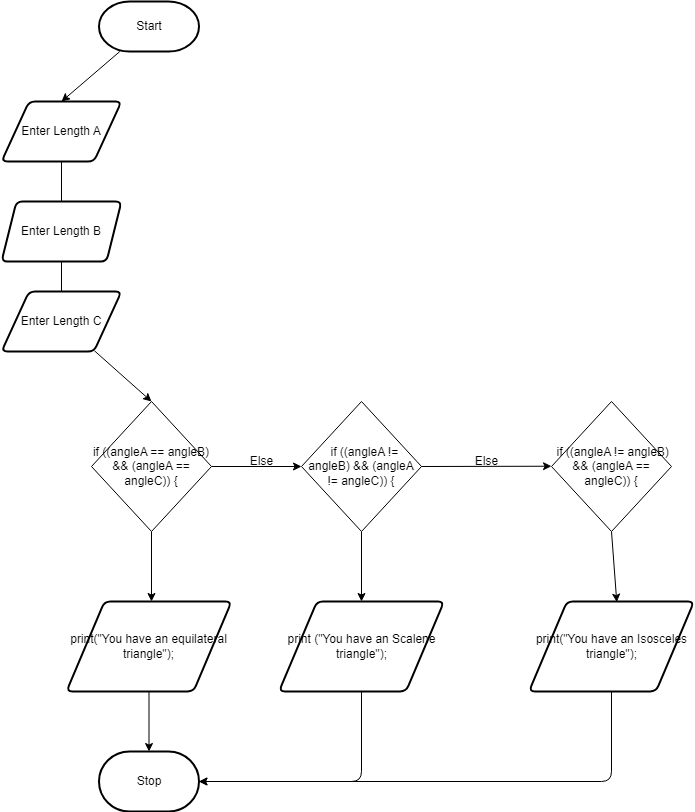

The diagram above was exported from draw.io. Its source (the exported page's mxGraphModel, read from the mxfile embedded in the PNG):
<mxGraphModel dx="1135" dy="749" grid="1" gridSize="10" guides="1" tooltips="1" connect="1" arrows="1" fold="1" page="1" pageScale="1" pageWidth="850" pageHeight="1100" math="0" shadow="0">
  <root>
    <mxCell id="0" />
    <mxCell id="1" parent="0" />
    <mxCell id="54" style="edgeStyle=none;html=1;entryX=0.5;entryY=0;entryDx=0;entryDy=0;" edge="1" parent="1" source="2" target="51">
      <mxGeometry relative="1" as="geometry" />
    </mxCell>
    <mxCell id="2" value="Start" style="strokeWidth=2;html=1;shape=mxgraph.flowchart.terminator;whiteSpace=wrap;" parent="1" vertex="1">
      <mxGeometry x="297.5" y="50" width="100" height="50" as="geometry" />
    </mxCell>
    <mxCell id="6" value="Stop" style="strokeWidth=2;html=1;shape=mxgraph.flowchart.terminator;whiteSpace=wrap;" parent="1" vertex="1">
      <mxGeometry x="297.5" y="800" width="100" height="60" as="geometry" />
    </mxCell>
    <mxCell id="13" style="edgeStyle=none;html=1;" edge="1" parent="1" source="12">
      <mxGeometry relative="1" as="geometry">
        <mxPoint x="350" y="650" as="targetPoint" />
      </mxGeometry>
    </mxCell>
    <mxCell id="20" style="edgeStyle=none;html=1;" edge="1" parent="1" source="12">
      <mxGeometry relative="1" as="geometry">
        <mxPoint x="500" y="515" as="targetPoint" />
      </mxGeometry>
    </mxCell>
    <mxCell id="12" value="if ((angleA == angleB) &amp;amp;&amp;amp; (angleA == angleC)) {" style="rhombus;whiteSpace=wrap;html=1;" vertex="1" parent="1">
      <mxGeometry x="290" y="450" width="120" height="130" as="geometry" />
    </mxCell>
    <mxCell id="19" style="edgeStyle=none;html=1;entryX=0.5;entryY=0;entryDx=0;entryDy=0;entryPerimeter=0;" edge="1" parent="1" source="18" target="6">
      <mxGeometry relative="1" as="geometry" />
    </mxCell>
    <mxCell id="18" value="print(&quot;You have an equilateral triangle&quot;);" style="shape=parallelogram;html=1;strokeWidth=2;perimeter=parallelogramPerimeter;whiteSpace=wrap;rounded=1;arcSize=12;size=0.23;" vertex="1" parent="1">
      <mxGeometry x="265" y="650" width="165" height="90" as="geometry" />
    </mxCell>
    <mxCell id="21" value="Else" style="text;html=1;resizable=0;autosize=1;align=center;verticalAlign=middle;points=[];fillColor=none;strokeColor=none;rounded=0;" vertex="1" parent="1">
      <mxGeometry x="440" y="500" width="40" height="20" as="geometry" />
    </mxCell>
    <mxCell id="26" style="edgeStyle=none;html=1;entryX=0.5;entryY=0;entryDx=0;entryDy=0;" edge="1" parent="1" source="22" target="23">
      <mxGeometry relative="1" as="geometry" />
    </mxCell>
    <mxCell id="28" style="edgeStyle=none;html=1;exitX=1;exitY=0.5;exitDx=0;exitDy=0;" edge="1" parent="1" source="22">
      <mxGeometry relative="1" as="geometry">
        <mxPoint x="750" y="514.7241379310344" as="targetPoint" />
      </mxGeometry>
    </mxCell>
    <mxCell id="22" value="&amp;nbsp; if ((angleA != angleB) &amp;amp;&amp;amp; (angleA != angleC)) {" style="rhombus;whiteSpace=wrap;html=1;" vertex="1" parent="1">
      <mxGeometry x="500" y="450" width="120" height="130" as="geometry" />
    </mxCell>
    <mxCell id="41" style="edgeStyle=orthogonalEdgeStyle;html=1;exitX=0.5;exitY=1;exitDx=0;exitDy=0;entryX=1;entryY=0.5;entryDx=0;entryDy=0;entryPerimeter=0;" edge="1" parent="1" source="23" target="6">
      <mxGeometry relative="1" as="geometry" />
    </mxCell>
    <mxCell id="23" value="print&amp;nbsp;(&quot;You have an Scalene triangle&quot;);" style="shape=parallelogram;html=1;strokeWidth=2;perimeter=parallelogramPerimeter;whiteSpace=wrap;rounded=1;arcSize=12;size=0.23;" vertex="1" parent="1">
      <mxGeometry x="477.5" y="650" width="165" height="90" as="geometry" />
    </mxCell>
    <mxCell id="27" value="Else" style="text;html=1;resizable=0;autosize=1;align=center;verticalAlign=middle;points=[];fillColor=none;strokeColor=none;rounded=0;" vertex="1" parent="1">
      <mxGeometry x="665" y="500" width="40" height="20" as="geometry" />
    </mxCell>
    <mxCell id="33" style="edgeStyle=none;html=1;exitX=0.5;exitY=1;exitDx=0;exitDy=0;entryX=0.532;entryY=0.007;entryDx=0;entryDy=0;entryPerimeter=0;" edge="1" parent="1" source="29" target="30">
      <mxGeometry relative="1" as="geometry" />
    </mxCell>
    <mxCell id="29" value="&amp;nbsp;if ((angleA != angleB) &amp;amp;&amp;amp; (angleA == angleC)) {" style="rhombus;whiteSpace=wrap;html=1;" vertex="1" parent="1">
      <mxGeometry x="750" y="450" width="120" height="130" as="geometry" />
    </mxCell>
    <mxCell id="42" style="edgeStyle=orthogonalEdgeStyle;html=1;entryX=1;entryY=0.5;entryDx=0;entryDy=0;entryPerimeter=0;" edge="1" parent="1" source="30" target="6">
      <mxGeometry relative="1" as="geometry">
        <Array as="points">
          <mxPoint x="810" y="830" />
        </Array>
      </mxGeometry>
    </mxCell>
    <mxCell id="30" value="print(&quot;You have an Isosceles triangle&quot;);" style="shape=parallelogram;html=1;strokeWidth=2;perimeter=parallelogramPerimeter;whiteSpace=wrap;rounded=1;arcSize=12;size=0.23;" vertex="1" parent="1">
      <mxGeometry x="727.5" y="650" width="165" height="90" as="geometry" />
    </mxCell>
    <mxCell id="56" style="edgeStyle=none;html=1;" edge="1" parent="1" source="51">
      <mxGeometry relative="1" as="geometry">
        <mxPoint x="260" y="290" as="targetPoint" />
      </mxGeometry>
    </mxCell>
    <mxCell id="51" value="Enter Length A" style="shape=parallelogram;html=1;strokeWidth=2;perimeter=parallelogramPerimeter;whiteSpace=wrap;rounded=1;arcSize=12;size=0.23;" vertex="1" parent="1">
      <mxGeometry x="200" y="150" width="120" height="60" as="geometry" />
    </mxCell>
    <mxCell id="57" style="edgeStyle=none;html=1;exitX=0.5;exitY=1;exitDx=0;exitDy=0;" edge="1" parent="1" source="52">
      <mxGeometry relative="1" as="geometry">
        <mxPoint x="260" y="370" as="targetPoint" />
      </mxGeometry>
    </mxCell>
    <mxCell id="52" value="Enter Length B" style="shape=parallelogram;html=1;strokeWidth=2;perimeter=parallelogramPerimeter;whiteSpace=wrap;rounded=1;arcSize=12;size=0.125;" vertex="1" parent="1">
      <mxGeometry x="200" y="250" width="120" height="60" as="geometry" />
    </mxCell>
    <mxCell id="58" style="edgeStyle=none;html=1;entryX=0.5;entryY=0;entryDx=0;entryDy=0;" edge="1" parent="1" source="53" target="12">
      <mxGeometry relative="1" as="geometry" />
    </mxCell>
    <mxCell id="53" value="Enter Length C" style="shape=parallelogram;html=1;strokeWidth=2;perimeter=parallelogramPerimeter;whiteSpace=wrap;rounded=1;arcSize=12;size=0.23;" vertex="1" parent="1">
      <mxGeometry x="200" y="340" width="120" height="60" as="geometry" />
    </mxCell>
  </root>
</mxGraphModel>